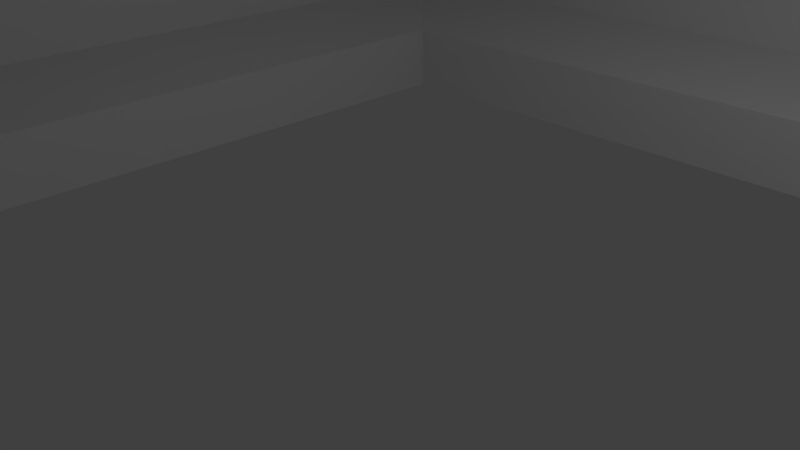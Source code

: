 # Source: dzia_a.blend  (saved by Blender 2.77.0; exported with 4.5.12 LTS)
import bpy
from mathutils import Matrix  # noqa: F401  (used for matrix-valued properties, if any)

bpy.ops.wm.read_factory_settings(use_empty=True)
scene = bpy.context.scene
scene.name = 'Scene'

# ---- collections
col_collection_1 = bpy.data.collections.new('Collection 1'); scene.collection.children.link(col_collection_1)

# ---- world
world_world = bpy.data.worlds.new('World'); scene.world = world_world
world_world.color = (0.05088, 0.05088, 0.05088)
world_world.use_sun_shadow = False
world_world.sun_shadow_jitter_overblur = 0.0
world_world.cycles.sampling_method = 'MANUAL'

# ---- cameras
cam_camera = bpy.data.cameras.new('Camera')
cam_camera.clip_end = 100.0
cam_camera.lens = 35.0
cam_camera.sensor_width = 32.0
cam_camera.sensor_height = 18.0
cam_camera.ortho_scale = 7.314
cam_camera.dof.focus_distance = 0.0
cam_camera.dof.aperture_fstop = 128.0

# ---- lights
light_lamp = bpy.data.lights.new('Lamp', 'POINT')
light_lamp.transmission_factor = 0.0
light_lamp.cutoff_distance = 30.0
light_lamp.energy = 100.0
light_lamp.shadow_buffer_clip_start = 1.001
light_lamp.shadow_soft_size = 0.1
light_lamp.shadow_maximum_resolution = 0.006
light_lamp.use_absolute_resolution = True

# ---- meshes
me_torus = bpy.data.meshes.new('Torus')
me_torus.from_pydata([(-8.128, -7.55, -8.371), (7.472, -7.55, -8.371), (7.472, 7.55, -8.371), (-8.128, 7.55, -8.371), (-8.528, 5.537, -6.358), (-8.528, -5.537, -6.358), (7.472, -7.55, 6.729), (-8.128, -7.55, 6.729), (7.472, -10.57, -11.87), (7.472, 10.57, -11.87), (7.471, 7.55, 6.729), (-8.128, 7.55, 6.729), (-8.528, -5.537, 4.715), (-8.528, 5.537, 4.715), (-9.628, -5.537, -6.358), (-9.628, 5.537, -6.358), (7.472, -10.57, 9.749), (7.472, 10.57, 9.749), (-9.628, -10.57, -11.87), (-9.628, 10.57, -11.87), (-9.628, -5.537, 4.715), (-9.628, 5.537, 4.715), (-9.628, 7.55, -8.371), (-9.628, -7.55, -8.371), (-9.628, -10.57, 9.749), (7.472, -20.64, -8.371), (7.472, -20.64, -11.87), (7.472, 20.64, -11.87), (7.472, 20.64, -8.371), (-9.628, 10.57, 9.749), (5.542, 14.18, -11.87), (5.791, 14.48, -11.87), (5.976, 14.83, -11.87), (6.089, 15.21, -11.87), (6.128, 15.6, -11.87), (-7.834, 16.0, -11.87), (-7.872, 15.6, -11.87), (-7.834, 15.21, -11.87), (-7.72, 14.83, -11.87), (-7.535, 14.48, -11.87), (-7.286, 14.18, -11.87), (-6.983, 13.93, -11.87), (-6.637, 13.74, -11.87), (-6.262, 13.63, -11.87), (-5.872, 13.59, -11.87), (4.518, 13.63, -11.87), (4.893, 13.74, -11.87), (5.239, 13.93, -11.87), (6.089, 16.0, -11.87), (5.976, 16.37, -11.87), (5.791, 16.72, -11.87), (5.542, 17.03, -11.87), (5.239, 17.28, -11.87), (4.893, 17.46, -11.87), (4.518, 17.58, -11.87), (-5.872, 17.62, -11.87), (-6.262, 17.58, -11.87), (-6.637, 17.46, -11.87), (-6.983, 17.28, -11.87), (-7.286, 17.03, -11.87), (-7.535, 16.72, -11.87), (-7.72, 16.37, -11.87), (-9.628, 20.64, -11.87), (6.128, -15.6, -11.87), (6.089, -15.21, -11.87), (5.976, -14.83, -11.87), (5.791, -14.48, -11.87), (5.542, -14.18, -11.87), (5.239, -13.93, -11.87), (4.893, -13.74, -11.87), (4.518, -13.63, -11.87), (-5.872, -13.59, -11.87), (-6.262, -13.63, -11.87), (-6.637, -13.74, -11.87), (-6.983, -13.93, -11.87), (-7.286, -14.18, -11.87), (-7.535, -14.48, -11.87), (-7.72, -14.83, -11.87), (-7.834, -15.21, -11.87), (-7.872, -15.6, -11.87), (-9.628, -20.64, -11.87), (-9.628, -7.55, 6.729), (-9.628, 7.55, 6.729), (-7.834, -16.0, -8.371), (-7.872, -15.6, -8.371), (-7.834, -15.21, -8.371), (-7.72, -14.83, -8.371), (-7.535, -14.48, -8.371), (-7.286, -14.18, -8.371), (-6.983, -13.93, -8.371), (-6.637, -13.74, -8.371), (-6.262, -13.63, -8.371), (-5.872, -13.59, -8.371), (4.518, -13.63, -8.371), (4.893, -13.74, -8.371), (5.239, -13.93, -8.371), (5.542, -14.18, -8.371), (5.791, -14.48, -8.371), (5.976, -14.83, -8.371), (6.089, -15.21, -8.371), (6.128, -15.6, -8.371), (-7.834, -16.0, -11.87), (-7.72, -16.37, -11.87), (-7.535, -16.72, -11.87), (-7.286, -17.03, -11.87), (-6.983, -17.28, -11.87), (-6.637, -17.46, -11.87), (-6.262, -17.58, -11.87), (-5.872, -17.62, -11.87), (4.518, -17.58, -11.87), (4.893, -17.46, -11.87), (5.239, -17.28, -11.87), (5.542, -17.03, -11.87), (5.791, -16.72, -11.87), (5.976, -16.37, -11.87), (6.089, -16.0, -11.87), (6.089, -16.0, -8.371), (5.976, -16.37, -8.371), (5.791, -16.72, -8.371), (5.542, -17.03, -8.371), (5.239, -17.28, -8.371), (4.893, -17.46, -8.371), (4.518, -17.58, -8.371), (-5.872, -17.62, -8.371), (-6.262, -17.58, -8.371), (-6.637, -17.46, -8.371), (-6.983, -17.28, -8.371), (-7.286, -17.03, -8.371), (-7.535, -16.72, -8.371), (-7.72, -16.37, -8.371), (-9.628, -20.64, -8.371), (6.089, 16.0, -8.371), (6.128, 15.6, -8.371), (-9.628, 20.64, -8.371), (-7.872, 15.6, -8.371), (-7.834, 16.0, -8.371), (-7.72, 16.37, -8.371), (-7.535, 16.72, -8.371), (-7.286, 17.03, -8.371), (-6.983, 17.28, -8.371), (-6.637, 17.46, -8.371), (-6.262, 17.58, -8.371), (-5.872, 17.62, -8.371), (4.518, 17.58, -8.371), (4.893, 17.46, -8.371), (5.239, 17.28, -8.371), (5.542, 17.03, -8.371), (5.791, 16.72, -8.371), (5.976, 16.37, -8.371), (5.542, 14.18, -8.371), (5.239, 13.93, -8.371), (4.893, 13.74, -8.371), (4.518, 13.63, -8.371), (-5.872, 13.59, -8.371), (-6.262, 13.63, -8.371), (-6.637, 13.74, -8.371), (-6.983, 13.93, -8.371), (-7.286, 14.18, -8.371), (-7.535, 14.48, -8.371), (-7.72, 14.83, -8.371), (-7.834, 15.21, -8.371), (6.089, 15.21, -8.371), (5.976, 14.83, -8.371), (5.791, 14.48, -8.371), (7.472, -15.6, -8.371), (-9.628, -15.6, -8.371), (-9.628, 15.6, -8.371), (7.472, 15.6, -8.371), (7.472, 12.58, -8.371), (7.472, 10.57, -6.358), (7.472, 10.57, -10.38), (7.472, 12.27, -8.347), (7.472, 11.96, -8.273), (7.472, 11.67, -8.152), (7.472, 11.4, -7.987), (7.472, 11.16, -7.782), (7.472, 10.95, -7.541), (7.472, 10.79, -7.272), (7.472, 10.67, -6.98), (7.472, 10.59, -6.673), (-9.628, 10.57, -6.358), (-9.628, 12.58, -8.371), (-9.628, 10.57, -10.38), (-9.628, 10.59, -6.673), (-9.628, 10.67, -6.98), (-9.628, 10.79, -7.272), (-9.628, 10.95, -7.542), (-9.628, 11.16, -7.782), (-9.628, 11.4, -7.987), (-9.628, 11.67, -8.152), (-9.628, 11.96, -8.273), (-9.628, 12.27, -8.347), (7.472, -10.57, -6.358), (7.472, -12.58, -8.371), (7.472, -10.57, -10.38), (7.472, -10.59, -6.673), (7.472, -10.67, -6.98), (7.472, -10.79, -7.272), (7.472, -10.95, -7.541), (7.472, -11.16, -7.782), (7.472, -11.4, -7.987), (7.472, -11.67, -8.152), (7.472, -11.96, -8.273), (7.472, -12.27, -8.347), (-9.628, -12.58, -8.371), (-9.628, -10.57, -6.358), (-9.628, -10.57, -10.38), (-9.628, -12.27, -8.347), (-9.628, -11.96, -8.273), (-9.628, -11.67, -8.152), (-9.628, -11.4, -7.987), (-9.628, -11.16, -7.782), (-9.628, -10.95, -7.542), (-9.628, -10.79, -7.272), (-9.628, -10.67, -6.98), (-9.628, -10.59, -6.673)], [], [(0, 1, 2, 3), (0, 3, 4, 5), (6, 1, 0, 7), (2, 1, 8, 9), (3, 2, 10, 11), (7, 0, 5, 12), (3, 11, 13, 4), (14, 5, 4, 15), (11, 10, 6, 7), (8, 194, 193, 164, 25, 26), (17, 169, 180, 29), (9, 8, 18, 19), (11, 7, 12, 13), (12, 5, 14, 20), (15, 4, 13, 21), (22, 23, 14, 15), (6, 10, 17, 16), (165, 84, 85, 86, 87, 88, 89, 90, 91, 92, 93, 94, 95, 96, 97, 98, 99, 100, 164, 193, 204), (18, 206, 205, 24, 81, 23), (167, 132, 161, 162, 163, 149, 150, 151, 152, 153, 154, 155, 156, 157, 158, 159, 160, 134, 166, 181, 168), (29, 180, 182, 19, 22, 82), (30, 31, 32, 33, 34, 9, 19, 35, 36, 37, 38, 39, 40, 41, 42, 43, 44, 45, 46, 47), (48, 49, 50, 51, 52, 53, 54, 55, 56, 57, 58, 59, 60, 61, 35, 19, 62, 27, 9, 34), (18, 8, 63, 64, 65, 66, 67, 68, 69, 70, 71, 72, 73, 74, 75, 76, 77, 78, 79, 80), (19, 18, 23, 22), (21, 13, 12, 20), (23, 81, 20, 14), (82, 22, 15, 21), (16, 17, 29, 24), (204, 206, 18, 80, 130, 165), (1, 6, 16, 192, 194, 8), (8, 26, 80, 79, 101, 102, 103, 104, 105, 106, 107, 108, 109, 110, 111, 112, 113, 114, 115, 63), (84, 165, 130, 25, 164, 100, 116, 117, 118, 119, 120, 121, 122, 123, 124, 125, 126, 127, 128, 129, 83), (26, 25, 130, 80), (131, 132, 167, 28, 133, 166, 134, 135, 136, 137, 138, 139, 140, 141, 142, 143, 144, 145, 146, 147, 148), (133, 28, 27, 62), (19, 182, 181, 166, 133, 62), (64, 63, 100, 99), (65, 64, 99, 98), (66, 65, 98, 97), (67, 66, 97, 96), (68, 67, 96, 95), (69, 68, 95, 94), (70, 69, 94, 93), (71, 70, 93, 92), (72, 71, 92, 91), (73, 72, 91, 90), (74, 73, 90, 89), (75, 74, 89, 88), (76, 75, 88, 87), (77, 76, 87, 86), (78, 77, 86, 85), (79, 78, 85, 84), (81, 82, 21, 20), (24, 29, 82, 81), (101, 79, 84, 83), (102, 101, 83, 129), (103, 102, 129, 128), (104, 103, 128, 127), (105, 104, 127, 126), (106, 105, 126, 125), (107, 106, 125, 124), (108, 107, 124, 123), (109, 108, 123, 122), (110, 109, 122, 121), (111, 110, 121, 120), (112, 111, 120, 119), (113, 112, 119, 118), (114, 113, 118, 117), (115, 114, 117, 116), (63, 115, 116, 100), (55, 54, 143, 142), (56, 55, 142, 141), (54, 53, 144, 143), (57, 56, 141, 140), (53, 52, 145, 144), (58, 57, 140, 139), (52, 51, 146, 145), (59, 58, 139, 138), (51, 50, 147, 146), (60, 59, 138, 137), (50, 49, 148, 147), (61, 60, 137, 136), (49, 48, 131, 148), (35, 61, 136, 135), (48, 34, 132, 131), (36, 35, 135, 134), (34, 33, 161, 132), (37, 36, 134, 160), (33, 32, 162, 161), (38, 37, 160, 159), (32, 31, 163, 162), (39, 38, 159, 158), (31, 30, 149, 163), (40, 39, 158, 157), (30, 47, 150, 149), (41, 40, 157, 156), (47, 46, 151, 150), (42, 41, 156, 155), (46, 45, 152, 151), (43, 42, 155, 154), (45, 44, 153, 152), (44, 43, 154, 153), (10, 2, 9, 170, 169, 17), (168, 171, 170), (171, 172, 170), (172, 173, 170), (173, 174, 170), (174, 175, 170), (175, 176, 170), (176, 177, 170), (177, 178, 170), (178, 179, 170), (179, 169, 170), (180, 183, 182), (183, 184, 182), (184, 185, 182), (185, 186, 182), (186, 187, 182), (187, 188, 182), (188, 189, 182), (189, 190, 182), (190, 191, 182), (191, 181, 182), (168, 181, 191, 171), (171, 191, 190, 172), (172, 190, 189, 173), (173, 189, 188, 174), (174, 188, 187, 175), (175, 187, 186, 176), (176, 186, 185, 177), (177, 185, 184, 178), (178, 184, 183, 179), (179, 183, 180, 169), (168, 170, 9, 27, 28, 167), (192, 195, 194), (195, 196, 194), (196, 197, 194), (197, 198, 194), (198, 199, 194), (199, 200, 194), (200, 201, 194), (201, 202, 194), (202, 203, 194), (203, 193, 194), (204, 207, 206), (207, 208, 206), (208, 209, 206), (209, 210, 206), (210, 211, 206), (211, 212, 206), (212, 213, 206), (213, 214, 206), (214, 215, 206), (215, 205, 206), (204, 193, 203, 207), (207, 203, 202, 208), (208, 202, 201, 209), (209, 201, 200, 210), (210, 200, 199, 211), (211, 199, 198, 212), (212, 198, 197, 213), (213, 197, 196, 214), (214, 196, 195, 215), (215, 195, 192, 205), (205, 192, 16, 24)])
me_torus.use_remesh_preserve_volume = False
me_torus.use_remesh_preserve_attributes = False
me_torus.use_mirror_vertex_groups = False
me_torus.update()

# ---- objects
ob_torus = bpy.data.objects.new('Torus', me_torus)
ob_lamp = bpy.data.objects.new('Lamp', light_lamp)
ob_camera = bpy.data.objects.new('Camera', cam_camera)

# ---- transforms, parenting, visibility, modifiers, constraints
ob_torus.location = (0.0, 0.0, 9.628)
ob_torus.rotation_euler = (-0.0, 4.712, 0.0)
ob_torus.lineart.crease_threshold = 0.0
ob_lamp.location = (4.076, 1.005, 5.904)
ob_lamp.rotation_euler = (0.6503, 0.05522, 1.866)
ob_lamp.lock_rotations_4d = False
ob_lamp.empty_display_type = 'ARROWS'
ob_lamp.color = (0.0, 0.0, 0.0, 0.0)
ob_lamp.lineart.crease_threshold = 0.0
ob_camera.location = (7.481, -6.508, 5.344)
ob_camera.rotation_euler = (1.109, 0.01082, 0.8149)
ob_camera.lock_rotations_4d = False
ob_camera.empty_display_type = 'ARROWS'
ob_camera.color = (0.0, 0.0, 0.0, 0.0)
ob_camera.display_type = 'WIRE'
ob_camera.lineart.crease_threshold = 0.0

# ---- collection membership
col_collection_1.objects.link(ob_torus)
col_collection_1.objects.link(ob_lamp)
col_collection_1.objects.link(ob_camera)

# ---- scene / render settings (as saved in the file)
scene.camera = ob_camera
scene.frame_start = 1; scene.frame_end = 250; scene.frame_set(1)
scene.render.engine = 'BLENDER_EEVEE_NEXT'
scene.render.resolution_percentage = 50
scene.render.dither_intensity = 0.0
scene.cycles.use_denoising = False
scene.cycles.samples = 128
scene.cycles.sampling_pattern = 'TABULATED_SOBOL'
scene.cycles.light_sampling_threshold = 0.0
scene.cycles.use_adaptive_sampling = False
scene.cycles.use_light_tree = False
scene.cycles.blur_glossy = 0.0
scene.cycles.sample_clamp_indirect = 0.0
scene.view_settings.view_transform = 'Standard'
bpy.context.view_layer.update()
